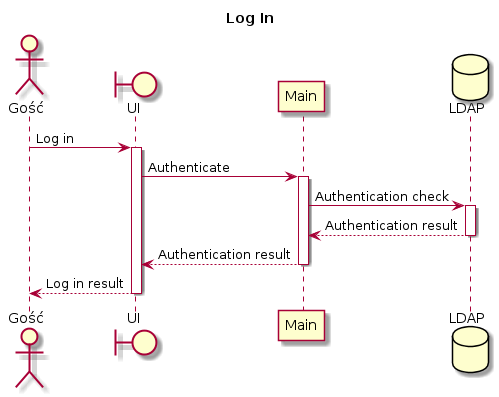

The diagram above was rendered by PlantUML. Its source (embedded in the PNG):
@startuml

title Log In

actor Gość
boundary UI
participant Main
database LDAP

Gość -> UI:Log in
activate UI
UI -> Main: Authenticate
activate Main
Main -> LDAP: Authentication check
activate LDAP
LDAP --> Main: Authentication result
deactivate LDAP
Main --> UI: Authentication result
deactivate Main
UI --> Gość: Log in result
deactivate UI
@enduml